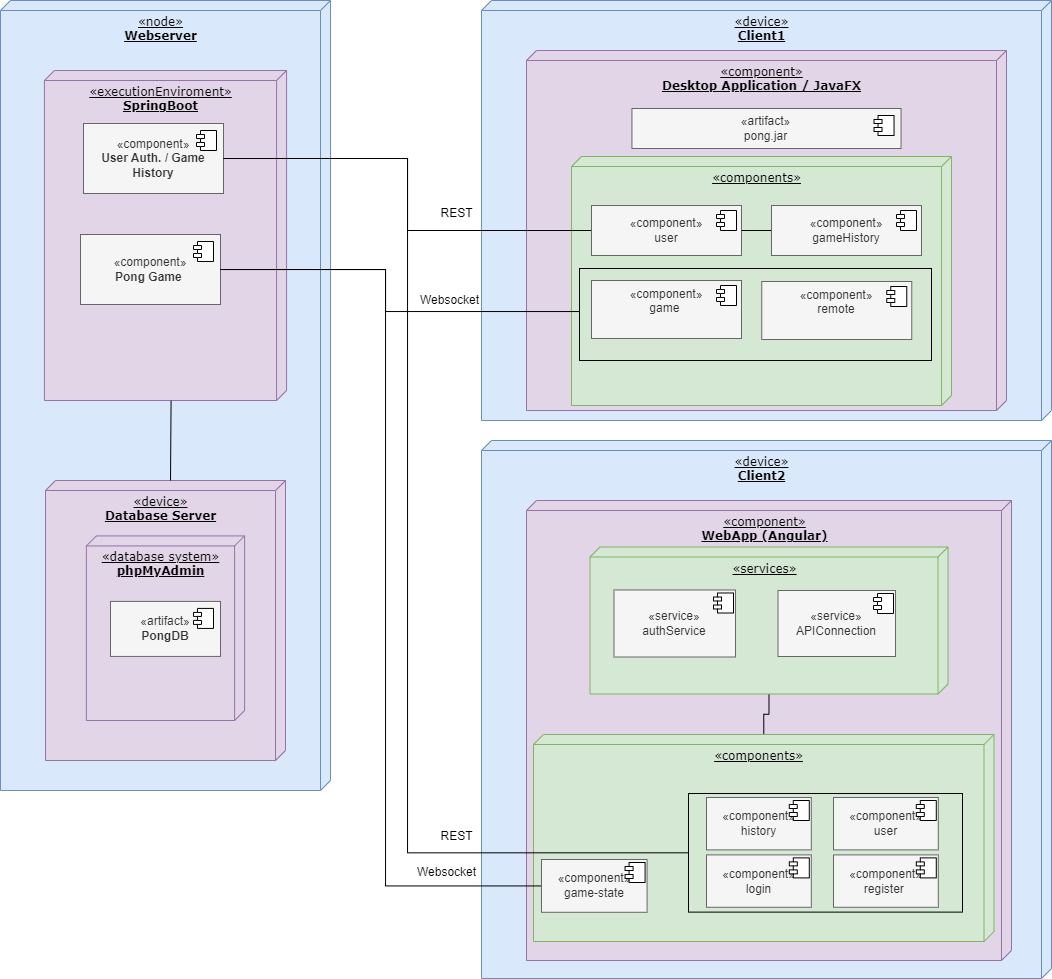

The diagram above was exported from draw.io. Its source (the exported page's mxGraphModel, read from the mxfile embedded in the PNG):
<mxGraphModel dx="977" dy="562" grid="0" gridSize="10" guides="1" tooltips="1" connect="1" arrows="1" fold="1" page="0" pageScale="1" pageWidth="1100" pageHeight="850" background="none" math="0" shadow="0">
  <root>
    <mxCell id="0" />
    <mxCell id="1" parent="0" />
    <mxCell id="39150e848f15840c-1" value="«node»&lt;br style=&quot;border-color: var(--border-color);&quot;&gt;&lt;b style=&quot;border-color: var(--border-color);&quot;&gt;Webserver&lt;/b&gt;" style="verticalAlign=top;align=center;spacingTop=8;spacingLeft=2;spacingRight=12;shape=cube;size=10;direction=south;fontStyle=4;html=1;rounded=0;shadow=0;comic=0;labelBackgroundColor=none;strokeWidth=1;fontFamily=Verdana;fontSize=12;fillColor=#dae8fc;strokeColor=#6c8ebf;" parent="1" vertex="1">
      <mxGeometry x="9" y="20" width="330" height="790" as="geometry" />
    </mxCell>
    <mxCell id="39150e848f15840c-9" value="" style="ellipse;whiteSpace=wrap;html=1;rounded=0;shadow=0;comic=0;labelBackgroundColor=none;strokeWidth=1;fontFamily=Verdana;fontSize=12;align=center;" parent="1" vertex="1">
      <mxGeometry x="762" y="675" width="20" height="20" as="geometry" />
    </mxCell>
    <mxCell id="39150e848f15840c-13" style="edgeStyle=elbowEdgeStyle;rounded=0;html=1;labelBackgroundColor=none;startArrow=none;startFill=0;startSize=8;endArrow=none;endFill=0;endSize=16;fontFamily=Verdana;fontSize=12;" parent="1" source="39150e848f15840c-9" edge="1">
      <mxGeometry relative="1" as="geometry">
        <mxPoint x="772" y="640" as="targetPoint" />
      </mxGeometry>
    </mxCell>
    <mxCell id="VR2YkMT41hji_OhVXEP7-1" value="«executionEnviroment»&lt;br style=&quot;border-color: var(--border-color);&quot;&gt;&lt;b&gt;SpringBoot&lt;/b&gt;" style="verticalAlign=top;align=center;spacingTop=8;spacingLeft=2;spacingRight=12;shape=cube;size=10;direction=south;fontStyle=4;html=1;rounded=0;shadow=0;comic=0;labelBackgroundColor=none;strokeWidth=1;fontFamily=Verdana;fontSize=12;fillColor=#e1d5e7;strokeColor=#9673a6;" parent="1" vertex="1">
      <mxGeometry x="52.91999999999999" y="90" width="242.16" height="330" as="geometry" />
    </mxCell>
    <mxCell id="VR2YkMT41hji_OhVXEP7-2" value="«component»&lt;br&gt;&lt;b&gt;Pong Game&amp;nbsp;&lt;/b&gt;" style="html=1;dropTarget=0;whiteSpace=wrap;fillColor=#f5f5f5;fontColor=#333333;strokeColor=#666666;" parent="1" vertex="1">
      <mxGeometry x="89" y="254" width="140" height="70" as="geometry" />
    </mxCell>
    <mxCell id="VR2YkMT41hji_OhVXEP7-3" value="" style="shape=module;jettyWidth=8;jettyHeight=4;" parent="VR2YkMT41hji_OhVXEP7-2" vertex="1">
      <mxGeometry x="1" width="20" height="20" relative="1" as="geometry">
        <mxPoint x="-27" y="7" as="offset" />
      </mxGeometry>
    </mxCell>
    <mxCell id="VR2YkMT41hji_OhVXEP7-6" value="«component»&lt;br&gt;&lt;b&gt;User Auth. / Game History&lt;/b&gt;" style="html=1;dropTarget=0;whiteSpace=wrap;fillColor=#f5f5f5;fontColor=#333333;strokeColor=#666666;" parent="1" vertex="1">
      <mxGeometry x="92" y="143" width="140" height="70" as="geometry" />
    </mxCell>
    <mxCell id="VR2YkMT41hji_OhVXEP7-7" value="" style="shape=module;jettyWidth=8;jettyHeight=4;" parent="VR2YkMT41hji_OhVXEP7-6" vertex="1">
      <mxGeometry x="1" width="20" height="20" relative="1" as="geometry">
        <mxPoint x="-27" y="7" as="offset" />
      </mxGeometry>
    </mxCell>
    <mxCell id="VR2YkMT41hji_OhVXEP7-8" value="«device»&lt;br style=&quot;border-color: var(--border-color);&quot;&gt;&lt;b&gt;Database Server&lt;/b&gt;" style="verticalAlign=top;align=center;spacingTop=8;spacingLeft=2;spacingRight=12;shape=cube;size=10;direction=south;fontStyle=4;html=1;rounded=0;shadow=0;comic=0;labelBackgroundColor=none;strokeWidth=1;fontFamily=Verdana;fontSize=12;fillColor=#e1d5e7;strokeColor=#9673a6;" parent="1" vertex="1">
      <mxGeometry x="54" y="500" width="240" height="280" as="geometry" />
    </mxCell>
    <mxCell id="VR2YkMT41hji_OhVXEP7-12" value="«device»&lt;br style=&quot;border-color: var(--border-color);&quot;&gt;&lt;b style=&quot;border-color: var(--border-color);&quot;&gt;Client1&lt;/b&gt;" style="verticalAlign=top;align=center;spacingTop=8;spacingLeft=2;spacingRight=12;shape=cube;size=10;direction=south;fontStyle=4;html=1;rounded=0;shadow=0;comic=0;labelBackgroundColor=none;strokeWidth=1;fontFamily=Verdana;fontSize=12;fillColor=#dae8fc;strokeColor=#6c8ebf;" parent="1" vertex="1">
      <mxGeometry x="490" y="20" width="570" height="420" as="geometry" />
    </mxCell>
    <mxCell id="VR2YkMT41hji_OhVXEP7-13" value="«component»&lt;br style=&quot;border-color: var(--border-color);&quot;&gt;&lt;b&gt;Desktop Application / JavaFX&lt;/b&gt;" style="verticalAlign=top;align=center;spacingTop=8;spacingLeft=2;spacingRight=12;shape=cube;size=10;direction=south;fontStyle=4;html=1;rounded=0;shadow=0;comic=0;labelBackgroundColor=none;strokeWidth=1;fontFamily=Verdana;fontSize=12;fillColor=#e1d5e7;strokeColor=#9673a6;" parent="1" vertex="1">
      <mxGeometry x="535" y="70" width="480" height="360" as="geometry" />
    </mxCell>
    <mxCell id="VR2YkMT41hji_OhVXEP7-14" value="«artifact»&lt;br&gt;pong.jar" style="html=1;dropTarget=0;whiteSpace=wrap;fillColor=#f5f5f5;fontColor=#333333;strokeColor=#666666;" parent="1" vertex="1">
      <mxGeometry x="640.4499999999999" y="128" width="269.09" height="40" as="geometry" />
    </mxCell>
    <mxCell id="VR2YkMT41hji_OhVXEP7-15" value="" style="shape=module;jettyWidth=8;jettyHeight=4;" parent="VR2YkMT41hji_OhVXEP7-14" vertex="1">
      <mxGeometry x="1" width="20" height="20" relative="1" as="geometry">
        <mxPoint x="-27" y="7" as="offset" />
      </mxGeometry>
    </mxCell>
    <mxCell id="VR2YkMT41hji_OhVXEP7-24" value="«device»&lt;br style=&quot;border-color: var(--border-color);&quot;&gt;&lt;b style=&quot;border-color: var(--border-color);&quot;&gt;Client2&lt;/b&gt;" style="verticalAlign=top;align=center;spacingTop=8;spacingLeft=2;spacingRight=12;shape=cube;size=10;direction=south;fontStyle=4;html=1;rounded=0;shadow=0;comic=0;labelBackgroundColor=none;strokeWidth=1;fontFamily=Verdana;fontSize=12;fillColor=#dae8fc;strokeColor=#6c8ebf;" parent="1" vertex="1">
      <mxGeometry x="490" y="460" width="570" height="538" as="geometry" />
    </mxCell>
    <mxCell id="VR2YkMT41hji_OhVXEP7-25" value="«component»&lt;br style=&quot;border-color: var(--border-color);&quot;&gt;&lt;b&gt;WebApp (Angular)&lt;/b&gt;" style="verticalAlign=top;align=center;spacingTop=8;spacingLeft=2;spacingRight=12;shape=cube;size=10;direction=south;fontStyle=4;html=1;rounded=0;shadow=0;comic=0;labelBackgroundColor=none;strokeWidth=1;fontFamily=Verdana;fontSize=12;fillColor=#e1d5e7;strokeColor=#9673a6;" parent="1" vertex="1">
      <mxGeometry x="535" y="520" width="485" height="460" as="geometry" />
    </mxCell>
    <mxCell id="7jR7tyjiqu9JLZRr1-WZ-3" value="«database system»&lt;br style=&quot;border-color: var(--border-color);&quot;&gt;&lt;b&gt;phpMyAdmin&lt;/b&gt;" style="verticalAlign=top;align=center;spacingTop=8;spacingLeft=2;spacingRight=12;shape=cube;size=10;direction=south;fontStyle=4;html=1;rounded=0;shadow=0;comic=0;labelBackgroundColor=none;strokeWidth=1;fontFamily=Verdana;fontSize=12;fillColor=#e1d5e7;strokeColor=#9673a6;" parent="1" vertex="1">
      <mxGeometry x="94.89" y="555.42" width="158.21" height="184.58" as="geometry" />
    </mxCell>
    <mxCell id="7jR7tyjiqu9JLZRr1-WZ-4" value="«artifact»&lt;br&gt;&lt;b&gt;PongDB&lt;/b&gt;" style="html=1;dropTarget=0;whiteSpace=wrap;fillColor=#f5f5f5;fontColor=#333333;strokeColor=#666666;" parent="1" vertex="1">
      <mxGeometry x="119" y="620.92" width="110" height="55" as="geometry" />
    </mxCell>
    <mxCell id="7jR7tyjiqu9JLZRr1-WZ-5" value="" style="shape=module;jettyWidth=8;jettyHeight=4;" parent="7jR7tyjiqu9JLZRr1-WZ-4" vertex="1">
      <mxGeometry x="1" width="20" height="20" relative="1" as="geometry">
        <mxPoint x="-27" y="7" as="offset" />
      </mxGeometry>
    </mxCell>
    <mxCell id="RDFLjhm-wPGzrqQVxZiD-9" value="«components»" style="verticalAlign=top;align=center;spacingTop=8;spacingLeft=2;spacingRight=12;shape=cube;size=10;direction=south;fontStyle=4;html=1;rounded=0;shadow=0;comic=0;labelBackgroundColor=none;strokeWidth=1;fontFamily=Verdana;fontSize=12;fillColor=#d5e8d4;strokeColor=#82b366;" parent="1" vertex="1">
      <mxGeometry x="580" y="176" width="380" height="249" as="geometry" />
    </mxCell>
    <mxCell id="RDFLjhm-wPGzrqQVxZiD-8" style="rounded=0;orthogonalLoop=1;jettySize=auto;html=1;exitX=1.001;exitY=0.477;exitDx=0;exitDy=0;exitPerimeter=0;entryX=0;entryY=0;entryDx=0;entryDy=115;entryPerimeter=0;endArrow=none;endFill=0;" parent="1" source="VR2YkMT41hji_OhVXEP7-1" target="VR2YkMT41hji_OhVXEP7-8" edge="1">
      <mxGeometry relative="1" as="geometry" />
    </mxCell>
    <mxCell id="4UrmbhRN7tEKHsAJ1XHY-1" style="edgeStyle=orthogonalEdgeStyle;rounded=0;orthogonalLoop=1;jettySize=auto;html=1;entryX=1;entryY=0.5;entryDx=0;entryDy=0;endArrow=none;endFill=0;" parent="1" source="RDFLjhm-wPGzrqQVxZiD-12" target="VR2YkMT41hji_OhVXEP7-6" edge="1">
      <mxGeometry relative="1" as="geometry" />
    </mxCell>
    <mxCell id="RDFLjhm-wPGzrqQVxZiD-12" value="«component»&lt;br&gt;user" style="html=1;dropTarget=0;whiteSpace=wrap;fillColor=#f5f5f5;fontColor=#333333;strokeColor=#666666;" parent="1" vertex="1">
      <mxGeometry x="600" y="225" width="150" height="50" as="geometry" />
    </mxCell>
    <mxCell id="RDFLjhm-wPGzrqQVxZiD-13" value="" style="shape=module;jettyWidth=8;jettyHeight=4;" parent="RDFLjhm-wPGzrqQVxZiD-12" vertex="1">
      <mxGeometry x="1" width="20" height="20" relative="1" as="geometry">
        <mxPoint x="-25" y="5" as="offset" />
      </mxGeometry>
    </mxCell>
    <mxCell id="4UrmbhRN7tEKHsAJ1XHY-5" style="edgeStyle=orthogonalEdgeStyle;rounded=0;orthogonalLoop=1;jettySize=auto;html=1;entryX=1;entryY=0.5;entryDx=0;entryDy=0;endArrow=none;endFill=0;" parent="1" source="RDFLjhm-wPGzrqQVxZiD-14" target="RDFLjhm-wPGzrqQVxZiD-12" edge="1">
      <mxGeometry relative="1" as="geometry" />
    </mxCell>
    <mxCell id="RDFLjhm-wPGzrqQVxZiD-14" value="«component»&lt;br&gt;gameHistory" style="html=1;dropTarget=0;whiteSpace=wrap;fillColor=#f5f5f5;fontColor=#333333;strokeColor=#666666;" parent="1" vertex="1">
      <mxGeometry x="780" y="225" width="150" height="50" as="geometry" />
    </mxCell>
    <mxCell id="RDFLjhm-wPGzrqQVxZiD-15" value="" style="shape=module;jettyWidth=8;jettyHeight=4;" parent="RDFLjhm-wPGzrqQVxZiD-14" vertex="1">
      <mxGeometry x="1" width="20" height="20" relative="1" as="geometry">
        <mxPoint x="-25" y="5" as="offset" />
      </mxGeometry>
    </mxCell>
    <mxCell id="RDFLjhm-wPGzrqQVxZiD-16" value="«component»&lt;br&gt;game&amp;nbsp;" style="html=1;dropTarget=0;whiteSpace=wrap;verticalAlign=top;fillColor=#f5f5f5;fontColor=#333333;strokeColor=#666666;" parent="1" vertex="1">
      <mxGeometry x="600" y="300" width="150" height="58" as="geometry" />
    </mxCell>
    <mxCell id="RDFLjhm-wPGzrqQVxZiD-17" value="" style="shape=module;jettyWidth=8;jettyHeight=4;" parent="RDFLjhm-wPGzrqQVxZiD-16" vertex="1">
      <mxGeometry x="1" width="20" height="20" relative="1" as="geometry">
        <mxPoint x="-25" y="5" as="offset" />
      </mxGeometry>
    </mxCell>
    <mxCell id="4UrmbhRN7tEKHsAJ1XHY-2" value="REST" style="text;html=1;align=center;verticalAlign=middle;resizable=0;points=[];autosize=1;strokeColor=none;fillColor=none;" parent="1" vertex="1">
      <mxGeometry x="440" y="220" width="50" height="26" as="geometry" />
    </mxCell>
    <mxCell id="4UrmbhRN7tEKHsAJ1XHY-12" value="Websocket" style="text;html=1;align=center;verticalAlign=middle;resizable=0;points=[];autosize=1;strokeColor=none;fillColor=none;" parent="1" vertex="1">
      <mxGeometry x="419" y="307" width="77" height="26" as="geometry" />
    </mxCell>
    <mxCell id="4UrmbhRN7tEKHsAJ1XHY-25" style="edgeStyle=orthogonalEdgeStyle;rounded=0;orthogonalLoop=1;jettySize=auto;html=1;endArrow=none;endFill=0;" parent="1" source="7jR7tyjiqu9JLZRr1-WZ-24" target="7jR7tyjiqu9JLZRr1-WZ-25" edge="1">
      <mxGeometry relative="1" as="geometry" />
    </mxCell>
    <mxCell id="7jR7tyjiqu9JLZRr1-WZ-24" value="«services»&lt;br style=&quot;border-color: var(--border-color);&quot;&gt;" style="verticalAlign=top;align=center;spacingTop=8;spacingLeft=2;spacingRight=12;shape=cube;size=10;direction=south;fontStyle=4;html=1;rounded=0;shadow=0;comic=0;labelBackgroundColor=none;strokeWidth=1;fontFamily=Verdana;fontSize=12;fillColor=#d5e8d4;strokeColor=#82b366;" parent="1" vertex="1">
      <mxGeometry x="598.5" y="566.5" width="358" height="147" as="geometry" />
    </mxCell>
    <mxCell id="7jR7tyjiqu9JLZRr1-WZ-20" value="«service»&lt;br&gt;authService" style="html=1;dropTarget=0;whiteSpace=wrap;fillColor=#f5f5f5;fontColor=#333333;strokeColor=#666666;" parent="1" vertex="1">
      <mxGeometry x="622.5" y="609.5" width="121.52" height="67" as="geometry" />
    </mxCell>
    <mxCell id="7jR7tyjiqu9JLZRr1-WZ-21" value="" style="shape=module;jettyWidth=8;jettyHeight=4;" parent="7jR7tyjiqu9JLZRr1-WZ-20" vertex="1">
      <mxGeometry x="1" width="20" height="20" relative="1" as="geometry">
        <mxPoint x="-22" y="3" as="offset" />
      </mxGeometry>
    </mxCell>
    <mxCell id="7jR7tyjiqu9JLZRr1-WZ-22" value="«service»&lt;br&gt;APIConnection" style="html=1;dropTarget=0;whiteSpace=wrap;fillColor=#f5f5f5;fontColor=#333333;strokeColor=#666666;" parent="1" vertex="1">
      <mxGeometry x="786.5" y="610" width="117.52" height="66" as="geometry" />
    </mxCell>
    <mxCell id="7jR7tyjiqu9JLZRr1-WZ-23" value="" style="shape=module;jettyWidth=8;jettyHeight=4;" parent="7jR7tyjiqu9JLZRr1-WZ-22" vertex="1">
      <mxGeometry x="1" width="20" height="20" relative="1" as="geometry">
        <mxPoint x="-22" y="3" as="offset" />
      </mxGeometry>
    </mxCell>
    <mxCell id="7jR7tyjiqu9JLZRr1-WZ-25" value="«components»" style="verticalAlign=top;align=center;spacingTop=8;spacingLeft=2;spacingRight=12;shape=cube;size=10;direction=south;fontStyle=4;html=1;rounded=0;shadow=0;comic=0;labelBackgroundColor=none;strokeWidth=1;fontFamily=Verdana;fontSize=12;fillColor=#d5e8d4;strokeColor=#82b366;" parent="1" vertex="1">
      <mxGeometry x="542" y="754" width="460.5" height="207" as="geometry" />
    </mxCell>
    <mxCell id="7jR7tyjiqu9JLZRr1-WZ-16" value="«component»&lt;br&gt;register&amp;nbsp;" style="html=1;dropTarget=0;whiteSpace=wrap;fillColor=#f5f5f5;fontColor=#333333;strokeColor=#666666;" parent="1" vertex="1">
      <mxGeometry x="842" y="874.39" width="104.79" height="52.39" as="geometry" />
    </mxCell>
    <mxCell id="7jR7tyjiqu9JLZRr1-WZ-17" value="" style="shape=module;jettyWidth=8;jettyHeight=4;" parent="7jR7tyjiqu9JLZRr1-WZ-16" vertex="1">
      <mxGeometry x="1" width="20" height="20" relative="1" as="geometry">
        <mxPoint x="-22" y="3" as="offset" />
      </mxGeometry>
    </mxCell>
    <mxCell id="4UrmbhRN7tEKHsAJ1XHY-34" style="edgeStyle=orthogonalEdgeStyle;rounded=0;orthogonalLoop=1;jettySize=auto;html=1;entryX=1;entryY=0.5;entryDx=0;entryDy=0;endArrow=none;endFill=0;" parent="1" source="7jR7tyjiqu9JLZRr1-WZ-18" target="VR2YkMT41hji_OhVXEP7-2" edge="1">
      <mxGeometry relative="1" as="geometry">
        <Array as="points">
          <mxPoint x="394" y="905" />
          <mxPoint x="394" y="289" />
        </Array>
      </mxGeometry>
    </mxCell>
    <mxCell id="7jR7tyjiqu9JLZRr1-WZ-18" value="«component»&lt;br style=&quot;border-color: var(--border-color);&quot;&gt;game-state" style="html=1;dropTarget=0;whiteSpace=wrap;fillColor=#f5f5f5;fontColor=#333333;strokeColor=#666666;" parent="1" vertex="1">
      <mxGeometry x="550" y="879" width="105.58" height="52.79" as="geometry" />
    </mxCell>
    <mxCell id="7jR7tyjiqu9JLZRr1-WZ-19" value="" style="shape=module;jettyWidth=8;jettyHeight=4;" parent="7jR7tyjiqu9JLZRr1-WZ-18" vertex="1">
      <mxGeometry x="1" width="20" height="20" relative="1" as="geometry">
        <mxPoint x="-22" y="3" as="offset" />
      </mxGeometry>
    </mxCell>
    <mxCell id="7jR7tyjiqu9JLZRr1-WZ-26" value="«component»&lt;br style=&quot;border-color: var(--border-color);&quot;&gt;login" style="html=1;dropTarget=0;whiteSpace=wrap;fillColor=#f5f5f5;fontColor=#333333;strokeColor=#666666;" parent="1" vertex="1">
      <mxGeometry x="715" y="874.39" width="104.79" height="52.39" as="geometry" />
    </mxCell>
    <mxCell id="7jR7tyjiqu9JLZRr1-WZ-27" value="" style="shape=module;jettyWidth=8;jettyHeight=4;" parent="7jR7tyjiqu9JLZRr1-WZ-26" vertex="1">
      <mxGeometry x="1" width="20" height="20" relative="1" as="geometry">
        <mxPoint x="-22" y="3" as="offset" />
      </mxGeometry>
    </mxCell>
    <mxCell id="7jR7tyjiqu9JLZRr1-WZ-28" value="«component»&lt;br style=&quot;border-color: var(--border-color);&quot;&gt;user" style="html=1;dropTarget=0;whiteSpace=wrap;fillColor=#f5f5f5;fontColor=#333333;strokeColor=#666666;" parent="1" vertex="1">
      <mxGeometry x="842" y="817" width="104.79" height="52.39" as="geometry" />
    </mxCell>
    <mxCell id="7jR7tyjiqu9JLZRr1-WZ-29" value="" style="shape=module;jettyWidth=8;jettyHeight=4;" parent="7jR7tyjiqu9JLZRr1-WZ-28" vertex="1">
      <mxGeometry x="1" width="20" height="20" relative="1" as="geometry">
        <mxPoint x="-22" y="3" as="offset" />
      </mxGeometry>
    </mxCell>
    <mxCell id="7jR7tyjiqu9JLZRr1-WZ-30" value="«component»&lt;br style=&quot;border-color: var(--border-color);&quot;&gt;history" style="html=1;dropTarget=0;whiteSpace=wrap;fillColor=#f5f5f5;fontColor=#333333;strokeColor=#666666;" parent="1" vertex="1">
      <mxGeometry x="715" y="817" width="104.79" height="52.39" as="geometry" />
    </mxCell>
    <mxCell id="7jR7tyjiqu9JLZRr1-WZ-31" value="" style="shape=module;jettyWidth=8;jettyHeight=4;" parent="7jR7tyjiqu9JLZRr1-WZ-30" vertex="1">
      <mxGeometry x="1" width="20" height="20" relative="1" as="geometry">
        <mxPoint x="-22" y="3" as="offset" />
      </mxGeometry>
    </mxCell>
    <mxCell id="4UrmbhRN7tEKHsAJ1XHY-23" value="REST" style="text;html=1;align=center;verticalAlign=middle;resizable=0;points=[];autosize=1;strokeColor=none;fillColor=none;" parent="1" vertex="1">
      <mxGeometry x="440" y="843.39" width="50" height="26" as="geometry" />
    </mxCell>
    <mxCell id="4UrmbhRN7tEKHsAJ1XHY-27" value="Websocket" style="text;html=1;align=center;verticalAlign=middle;resizable=0;points=[];autosize=1;strokeColor=none;fillColor=none;" parent="1" vertex="1">
      <mxGeometry x="416" y="879" width="77" height="26" as="geometry" />
    </mxCell>
    <mxCell id="4UrmbhRN7tEKHsAJ1XHY-33" style="edgeStyle=orthogonalEdgeStyle;rounded=0;orthogonalLoop=1;jettySize=auto;html=1;entryX=1;entryY=0.5;entryDx=0;entryDy=0;endArrow=none;endFill=0;" parent="1" source="4UrmbhRN7tEKHsAJ1XHY-32" target="VR2YkMT41hji_OhVXEP7-6" edge="1">
      <mxGeometry relative="1" as="geometry">
        <Array as="points">
          <mxPoint x="416" y="872" />
          <mxPoint x="416" y="178" />
        </Array>
      </mxGeometry>
    </mxCell>
    <mxCell id="4UrmbhRN7tEKHsAJ1XHY-32" value="" style="rounded=0;whiteSpace=wrap;html=1;fillColor=none;" parent="1" vertex="1">
      <mxGeometry x="697" y="813" width="274" height="118.61" as="geometry" />
    </mxCell>
    <mxCell id="4UrmbhRN7tEKHsAJ1XHY-35" value="«component»&lt;br&gt;remote" style="html=1;dropTarget=0;whiteSpace=wrap;verticalAlign=top;fillColor=#f5f5f5;fontColor=#333333;strokeColor=#666666;" parent="1" vertex="1">
      <mxGeometry x="770.26" y="301" width="150" height="58" as="geometry" />
    </mxCell>
    <mxCell id="4UrmbhRN7tEKHsAJ1XHY-36" value="" style="shape=module;jettyWidth=8;jettyHeight=4;" parent="4UrmbhRN7tEKHsAJ1XHY-35" vertex="1">
      <mxGeometry x="1" width="20" height="20" relative="1" as="geometry">
        <mxPoint x="-25" y="5" as="offset" />
      </mxGeometry>
    </mxCell>
    <mxCell id="4UrmbhRN7tEKHsAJ1XHY-38" style="edgeStyle=orthogonalEdgeStyle;rounded=0;orthogonalLoop=1;jettySize=auto;html=1;endArrow=none;endFill=0;" parent="1" source="4UrmbhRN7tEKHsAJ1XHY-37" target="VR2YkMT41hji_OhVXEP7-2" edge="1">
      <mxGeometry relative="1" as="geometry">
        <Array as="points">
          <mxPoint x="394" y="331" />
          <mxPoint x="394" y="289" />
        </Array>
      </mxGeometry>
    </mxCell>
    <mxCell id="4UrmbhRN7tEKHsAJ1XHY-37" value="" style="rounded=0;whiteSpace=wrap;html=1;fillColor=none;" parent="1" vertex="1">
      <mxGeometry x="588" y="288" width="352" height="92" as="geometry" />
    </mxCell>
  </root>
</mxGraphModel>